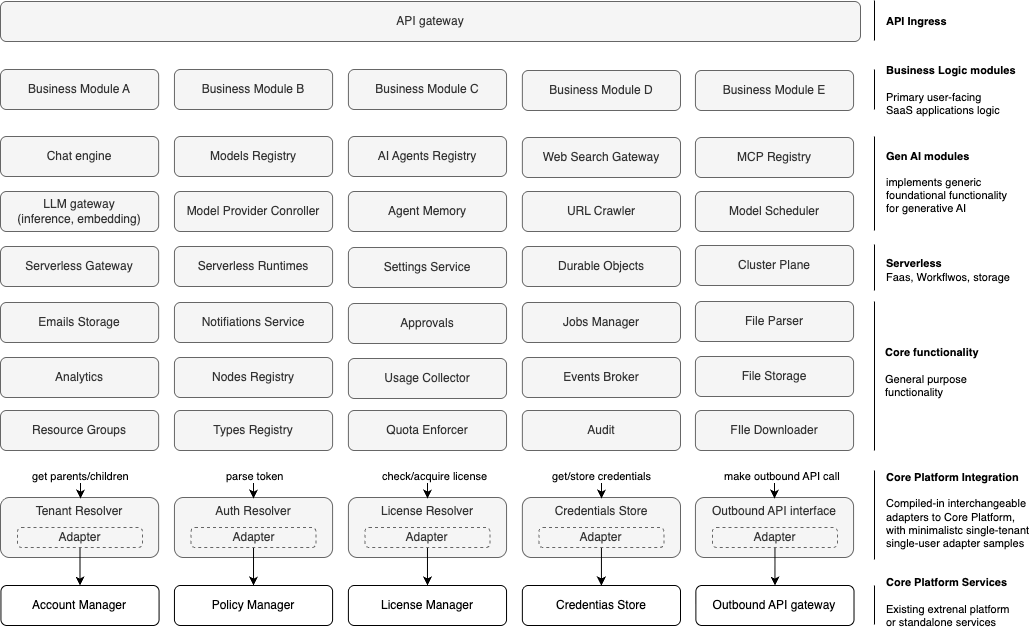

The diagram above was exported from draw.io. Its source (the exported page's mxGraphModel, read from the mxfile embedded in the PNG):
<mxGraphModel dx="1163" dy="861" grid="1" gridSize="10" guides="1" tooltips="1" connect="1" arrows="1" fold="1" page="1" pageScale="1" pageWidth="1100" pageHeight="850" math="0" shadow="0">
  <root>
    <mxCell id="0" />
    <mxCell id="1" parent="0" />
    <mxCell id="40" style="edgeStyle=none;html=1;exitX=0.85;exitY=0.975;exitDx=0;exitDy=0;entryX=0.5;entryY=0;entryDx=0;entryDy=0;exitPerimeter=0;" parent="1" edge="1">
      <mxGeometry relative="1" as="geometry">
        <mxPoint x="460" y="419" as="sourcePoint" />
      </mxGeometry>
    </mxCell>
    <mxCell id="158" value="API gateway" style="rounded=1;whiteSpace=wrap;html=1;fillColor=#f5f5f5;strokeColor=#666666;fontColor=#333333;" parent="1" vertex="1">
      <mxGeometry x="20" y="21" width="860" height="40" as="geometry" />
    </mxCell>
    <mxCell id="188" value="" style="edgeStyle=none;orthogonalLoop=1;jettySize=auto;html=1;startArrow=none;startFill=0;endArrow=none;endFill=0;" parent="1" edge="1">
      <mxGeometry width="80" relative="1" as="geometry">
        <mxPoint x="894" y="250" as="sourcePoint" />
        <mxPoint x="894" y="156" as="targetPoint" />
        <Array as="points" />
      </mxGeometry>
    </mxCell>
    <mxCell id="189" value="&lt;b&gt;Gen AI modules&lt;br&gt;&lt;/b&gt;&lt;br&gt;&lt;div&gt;implements generic &lt;br&gt;foundational functionality&lt;br&gt;for generative AI&lt;/div&gt;" style="edgeLabel;html=1;align=left;verticalAlign=middle;resizable=0;points=[];" parent="188" vertex="1" connectable="0">
      <mxGeometry x="0.1304" y="-4" relative="1" as="geometry">
        <mxPoint x="6" y="5" as="offset" />
      </mxGeometry>
    </mxCell>
    <mxCell id="190" value="" style="edgeStyle=none;orthogonalLoop=1;jettySize=auto;html=1;startArrow=none;startFill=0;endArrow=none;endFill=0;" parent="1" edge="1">
      <mxGeometry width="80" relative="1" as="geometry">
        <mxPoint x="894" y="129" as="sourcePoint" />
        <mxPoint x="894" y="89" as="targetPoint" />
        <Array as="points" />
      </mxGeometry>
    </mxCell>
    <mxCell id="191" value="&lt;b&gt;Business Logic modules&lt;br&gt;&lt;/b&gt;&lt;br&gt;Primary user-facing&lt;br&gt;SaaS applications logic" style="edgeLabel;html=1;align=left;verticalAlign=middle;resizable=0;points=[];" parent="190" vertex="1" connectable="0">
      <mxGeometry x="0.1304" y="-4" relative="1" as="geometry">
        <mxPoint x="6" y="3" as="offset" />
      </mxGeometry>
    </mxCell>
    <mxCell id="192" value="" style="edgeStyle=none;orthogonalLoop=1;jettySize=auto;html=1;startArrow=none;startFill=0;endArrow=none;endFill=0;" parent="1" edge="1">
      <mxGeometry width="80" relative="1" as="geometry">
        <mxPoint x="894" y="60" as="sourcePoint" />
        <mxPoint x="894" y="20" as="targetPoint" />
        <Array as="points" />
      </mxGeometry>
    </mxCell>
    <mxCell id="193" value="&lt;b&gt;API Ingress&lt;/b&gt;" style="edgeLabel;html=1;align=left;verticalAlign=middle;resizable=0;points=[];" parent="192" vertex="1" connectable="0">
      <mxGeometry x="0.1304" y="-4" relative="1" as="geometry">
        <mxPoint x="6" y="3" as="offset" />
      </mxGeometry>
    </mxCell>
    <mxCell id="159" value="Chat engine" style="rounded=1;whiteSpace=wrap;html=1;fillColor=#f5f5f5;strokeColor=#666666;fontColor=#333333;" parent="1" vertex="1">
      <mxGeometry x="20" y="156" width="158.13953488372093" height="40" as="geometry" />
    </mxCell>
    <mxCell id="160" value="Model Provider Conroller" style="rounded=1;whiteSpace=wrap;html=1;fillColor=#f5f5f5;strokeColor=#666666;fontColor=#333333;" parent="1" vertex="1">
      <mxGeometry x="193.95348837209303" y="211" width="158.13953488372093" height="40" as="geometry" />
    </mxCell>
    <mxCell id="161" value="URL Crawler" style="rounded=1;whiteSpace=wrap;html=1;fillColor=#f5f5f5;strokeColor=#666666;fontColor=#333333;" parent="1" vertex="1">
      <mxGeometry x="541.8604651162791" y="211" width="158.13953488372093" height="40" as="geometry" />
    </mxCell>
    <mxCell id="162" value="LLM gateway&lt;br&gt;(inference, embedding)" style="rounded=1;whiteSpace=wrap;html=1;fillColor=#f5f5f5;strokeColor=#666666;fontColor=#333333;" parent="1" vertex="1">
      <mxGeometry x="20" y="211" width="158.13953488372093" height="40" as="geometry" />
    </mxCell>
    <mxCell id="163" value="Analytics" style="rounded=1;whiteSpace=wrap;html=1;fillColor=#f5f5f5;strokeColor=#666666;fontColor=#333333;" parent="1" vertex="1">
      <mxGeometry x="20" y="377" width="158.13953488372093" height="40" as="geometry" />
    </mxCell>
    <mxCell id="164" value="Events Broker" style="rounded=1;whiteSpace=wrap;html=1;fillColor=#f5f5f5;strokeColor=#666666;fontColor=#333333;" parent="1" vertex="1">
      <mxGeometry x="541.8604651162791" y="377" width="158.13953488372093" height="40" as="geometry" />
    </mxCell>
    <mxCell id="166" value="Nodes Registry" style="rounded=1;whiteSpace=wrap;html=1;fillColor=#f5f5f5;strokeColor=#666666;fontColor=#333333;" parent="1" vertex="1">
      <mxGeometry x="193.95348837209303" y="377" width="158.13953488372093" height="40" as="geometry" />
    </mxCell>
    <mxCell id="168" value="Models Registry" style="rounded=1;whiteSpace=wrap;html=1;fillColor=#f5f5f5;strokeColor=#666666;fontColor=#333333;" parent="1" vertex="1">
      <mxGeometry x="193.95348837209303" y="156" width="158.13953488372093" height="40" as="geometry" />
    </mxCell>
    <mxCell id="169" value="&lt;span style=&quot;color: rgb(51, 51, 51);&quot;&gt;AI Agents Registry&lt;/span&gt;" style="rounded=1;whiteSpace=wrap;html=1;fillColor=#f5f5f5;strokeColor=#666666;fontColor=#333333;" parent="1" vertex="1">
      <mxGeometry x="367.90697674418607" y="156" width="158.13953488372093" height="40" as="geometry" />
    </mxCell>
    <mxCell id="170" value="&lt;span style=&quot;color: rgb(51, 51, 51);&quot;&gt;Web Search Gateway&lt;/span&gt;" style="rounded=1;whiteSpace=wrap;html=1;fillColor=#f5f5f5;strokeColor=#666666;fontColor=#333333;" parent="1" vertex="1">
      <mxGeometry x="541.8604651162791" y="157" width="158.13953488372093" height="40" as="geometry" />
    </mxCell>
    <mxCell id="171" value="Quota Enforcer" style="rounded=1;whiteSpace=wrap;html=1;fillColor=#f5f5f5;strokeColor=#666666;fontColor=#333333;" parent="1" vertex="1">
      <mxGeometry x="367.903488372093" y="430" width="158.13953488372093" height="40" as="geometry" />
    </mxCell>
    <mxCell id="172" value="FIle Downloader" style="rounded=1;whiteSpace=wrap;html=1;fillColor=#f5f5f5;strokeColor=#666666;fontColor=#333333;" parent="1" vertex="1">
      <mxGeometry x="714.930465116279" y="430" width="158.13953488372093" height="40" as="geometry" />
    </mxCell>
    <mxCell id="173" value="Resource Groups" style="rounded=1;whiteSpace=wrap;html=1;fillColor=#f5f5f5;strokeColor=#666666;fontColor=#333333;" parent="1" vertex="1">
      <mxGeometry x="20" y="430" width="158.13953488372093" height="40" as="geometry" />
    </mxCell>
    <mxCell id="174" value="Usage Collector" style="rounded=1;whiteSpace=wrap;html=1;fillColor=#f5f5f5;strokeColor=#666666;fontColor=#333333;" parent="1" vertex="1">
      <mxGeometry x="367.90697674418607" y="378" width="158.13953488372093" height="40" as="geometry" />
    </mxCell>
    <mxCell id="175" value="Agent Memory" style="rounded=1;whiteSpace=wrap;html=1;fillColor=#f5f5f5;strokeColor=#666666;fontColor=#333333;" parent="1" vertex="1">
      <mxGeometry x="367.90697674418607" y="211" width="158.13953488372093" height="40" as="geometry" />
    </mxCell>
    <mxCell id="176" value="Audit" style="rounded=1;whiteSpace=wrap;html=1;fillColor=#f5f5f5;strokeColor=#666666;fontColor=#333333;" parent="1" vertex="1">
      <mxGeometry x="541.8569767441861" y="430" width="158.13953488372093" height="40" as="geometry" />
    </mxCell>
    <mxCell id="177" value="File Storage" style="rounded=1;whiteSpace=wrap;html=1;fillColor=#f5f5f5;strokeColor=#666666;fontColor=#333333;" parent="1" vertex="1">
      <mxGeometry x="714.926976744186" y="376" width="158.13953488372093" height="40" as="geometry" />
    </mxCell>
    <mxCell id="178" value="Tenant Resolver" style="rounded=1;whiteSpace=wrap;html=1;fillColor=#f5f5f5;strokeColor=#666666;fontColor=#333333;verticalAlign=top;" parent="1" vertex="1">
      <mxGeometry x="20" y="517" width="158.14" height="60" as="geometry" />
    </mxCell>
    <mxCell id="179" value="License Resolver" style="rounded=1;whiteSpace=wrap;html=1;fillColor=#f5f5f5;strokeColor=#666666;fontColor=#333333;verticalAlign=top;" parent="1" vertex="1">
      <mxGeometry x="367.91" y="517" width="158.14" height="60" as="geometry" />
    </mxCell>
    <mxCell id="180" value="Types Registry" style="rounded=1;whiteSpace=wrap;html=1;fillColor=#f5f5f5;strokeColor=#666666;fontColor=#333333;" parent="1" vertex="1">
      <mxGeometry x="193.95348837209303" y="430" width="158.13953488372093" height="40" as="geometry" />
    </mxCell>
    <mxCell id="183" value="Business Module A" style="rounded=1;whiteSpace=wrap;html=1;fillColor=#f5f5f5;strokeColor=#666666;fontColor=#333333;" parent="1" vertex="1">
      <mxGeometry x="20" y="89" width="158.13953488372093" height="40" as="geometry" />
    </mxCell>
    <mxCell id="184" value="Business Module B" style="rounded=1;whiteSpace=wrap;html=1;fillColor=#f5f5f5;strokeColor=#666666;fontColor=#333333;" parent="1" vertex="1">
      <mxGeometry x="193.95348837209303" y="89" width="158.13953488372093" height="40" as="geometry" />
    </mxCell>
    <mxCell id="185" value="Business Module C" style="rounded=1;whiteSpace=wrap;html=1;fillColor=#f5f5f5;strokeColor=#666666;fontColor=#333333;" parent="1" vertex="1">
      <mxGeometry x="367.90697674418607" y="89" width="158.13953488372093" height="40" as="geometry" />
    </mxCell>
    <mxCell id="186" value="Business Module D" style="rounded=1;whiteSpace=wrap;html=1;fillColor=#f5f5f5;strokeColor=#666666;fontColor=#333333;" parent="1" vertex="1">
      <mxGeometry x="541.8604651162791" y="90" width="158.13953488372093" height="40" as="geometry" />
    </mxCell>
    <mxCell id="187" value="Auth Resolver" style="rounded=1;whiteSpace=wrap;html=1;fillColor=#f5f5f5;strokeColor=#666666;fontColor=#333333;verticalAlign=top;" parent="1" vertex="1">
      <mxGeometry x="193.95" y="517" width="158.14" height="60" as="geometry" />
    </mxCell>
    <mxCell id="196" value="Credentials Store" style="rounded=1;whiteSpace=wrap;html=1;fillColor=#f5f5f5;strokeColor=#666666;fontColor=#333333;verticalAlign=top;" parent="1" vertex="1">
      <mxGeometry x="541.86" y="517" width="158.14" height="60" as="geometry" />
    </mxCell>
    <mxCell id="260" value="Outbound API interface" style="rounded=1;whiteSpace=wrap;html=1;fillColor=#f5f5f5;strokeColor=#666666;fontColor=#333333;verticalAlign=top;" parent="1" vertex="1">
      <mxGeometry x="714.93" y="517" width="158.14" height="60" as="geometry" />
    </mxCell>
    <mxCell id="261" value="Business Module E" style="rounded=1;whiteSpace=wrap;html=1;fillColor=#f5f5f5;strokeColor=#666666;fontColor=#333333;" parent="1" vertex="1">
      <mxGeometry x="714.930465116279" y="90" width="158.13953488372093" height="40" as="geometry" />
    </mxCell>
    <mxCell id="262" value="Model Scheduler" style="rounded=1;whiteSpace=wrap;html=1;fillColor=#f5f5f5;strokeColor=#666666;fontColor=#333333;" parent="1" vertex="1">
      <mxGeometry x="714.930465116279" y="211" width="158.13953488372093" height="40" as="geometry" />
    </mxCell>
    <mxCell id="263" value="MCP Registry" style="rounded=1;whiteSpace=wrap;html=1;fillColor=#f5f5f5;strokeColor=#666666;fontColor=#333333;" parent="1" vertex="1">
      <mxGeometry x="714.930465116279" y="157" width="158.13953488372093" height="40" as="geometry" />
    </mxCell>
    <mxCell id="264" value="Account Manager" style="rounded=1;whiteSpace=wrap;html=1;verticalAlign=middle;" parent="1" vertex="1">
      <mxGeometry x="20.430000000000007" y="605" width="158.14" height="40" as="geometry" />
    </mxCell>
    <mxCell id="265" value="License Manager" style="rounded=1;whiteSpace=wrap;html=1;verticalAlign=middle;" parent="1" vertex="1">
      <mxGeometry x="367.90000000000003" y="605" width="158.14" height="40" as="geometry" />
    </mxCell>
    <mxCell id="266" value="Policy Manager" style="rounded=1;whiteSpace=wrap;html=1;verticalAlign=middle;" parent="1" vertex="1">
      <mxGeometry x="193.95" y="605" width="158.14" height="40" as="geometry" />
    </mxCell>
    <mxCell id="267" value="Credentias Store" style="rounded=1;whiteSpace=wrap;html=1;verticalAlign=middle;" parent="1" vertex="1">
      <mxGeometry x="541.8600000000001" y="605" width="158.14" height="40" as="geometry" />
    </mxCell>
    <mxCell id="268" value="Outbound API gateway" style="rounded=1;whiteSpace=wrap;html=1;verticalAlign=middle;" parent="1" vertex="1">
      <mxGeometry x="715.3700000000001" y="605" width="158.14" height="40" as="geometry" />
    </mxCell>
    <mxCell id="271" value="" style="edgeStyle=none;orthogonalLoop=1;jettySize=auto;html=1;startArrow=none;startFill=0;endArrow=none;endFill=0;" parent="1" edge="1">
      <mxGeometry width="80" relative="1" as="geometry">
        <mxPoint x="894" y="644" as="sourcePoint" />
        <mxPoint x="894" y="605" as="targetPoint" />
        <Array as="points" />
      </mxGeometry>
    </mxCell>
    <mxCell id="272" value="&lt;b&gt;Core Platform Services&lt;br&gt;&lt;/b&gt;&lt;br&gt;&lt;div&gt;Existing extrenal platform&lt;br&gt;or standalone services&amp;nbsp;&lt;/div&gt;" style="edgeLabel;html=1;align=left;verticalAlign=middle;resizable=0;points=[];" parent="271" vertex="1" connectable="0">
      <mxGeometry x="0.1304" y="-4" relative="1" as="geometry">
        <mxPoint x="6" as="offset" />
      </mxGeometry>
    </mxCell>
    <mxCell id="279" style="edgeStyle=none;html=1;exitX=0.5;exitY=1;exitDx=0;exitDy=0;entryX=0.5;entryY=0;entryDx=0;entryDy=0;" parent="1" source="273" target="264" edge="1">
      <mxGeometry relative="1" as="geometry" />
    </mxCell>
    <mxCell id="273" value="Adapter" style="rounded=1;whiteSpace=wrap;html=1;fillColor=none;strokeColor=#666666;fontColor=#333333;arcSize=20;dashed=1;" parent="1" vertex="1">
      <mxGeometry x="37" y="547" width="125" height="20" as="geometry" />
    </mxCell>
    <mxCell id="280" style="edgeStyle=none;html=1;exitX=0.5;exitY=1;exitDx=0;exitDy=0;entryX=0.5;entryY=0;entryDx=0;entryDy=0;" parent="1" source="274" target="266" edge="1">
      <mxGeometry relative="1" as="geometry" />
    </mxCell>
    <mxCell id="274" value="Adapter" style="rounded=1;whiteSpace=wrap;html=1;fillColor=none;strokeColor=#666666;fontColor=#333333;arcSize=20;dashed=1;" parent="1" vertex="1">
      <mxGeometry x="210.51999999999998" y="547" width="125" height="20" as="geometry" />
    </mxCell>
    <mxCell id="281" style="edgeStyle=none;html=1;exitX=0.5;exitY=1;exitDx=0;exitDy=0;entryX=0.5;entryY=0;entryDx=0;entryDy=0;" parent="1" source="275" target="265" edge="1">
      <mxGeometry relative="1" as="geometry" />
    </mxCell>
    <mxCell id="275" value="Adapter" style="rounded=1;whiteSpace=wrap;html=1;fillColor=none;strokeColor=#666666;fontColor=#333333;arcSize=20;dashed=1;" parent="1" vertex="1">
      <mxGeometry x="384.47" y="547" width="125" height="20" as="geometry" />
    </mxCell>
    <mxCell id="282" style="edgeStyle=none;html=1;exitX=0.5;exitY=1;exitDx=0;exitDy=0;entryX=0.5;entryY=0;entryDx=0;entryDy=0;" parent="1" source="276" target="267" edge="1">
      <mxGeometry relative="1" as="geometry" />
    </mxCell>
    <mxCell id="276" value="Adapter" style="rounded=1;whiteSpace=wrap;html=1;fillColor=none;strokeColor=#666666;fontColor=#333333;arcSize=20;dashed=1;" parent="1" vertex="1">
      <mxGeometry x="558.4300000000001" y="547" width="125" height="20" as="geometry" />
    </mxCell>
    <mxCell id="283" style="edgeStyle=none;html=1;exitX=0.5;exitY=1;exitDx=0;exitDy=0;entryX=0.5;entryY=0;entryDx=0;entryDy=0;" parent="1" source="277" target="268" edge="1">
      <mxGeometry relative="1" as="geometry" />
    </mxCell>
    <mxCell id="277" value="Adapter" style="rounded=1;whiteSpace=wrap;html=1;fillColor=none;strokeColor=#666666;fontColor=#333333;arcSize=20;dashed=1;" parent="1" vertex="1">
      <mxGeometry x="731.94" y="547" width="125" height="20" as="geometry" />
    </mxCell>
    <mxCell id="284" style="edgeStyle=none;html=1;exitX=0.5;exitY=1;exitDx=0;exitDy=0;entryX=0.5;entryY=0;entryDx=0;entryDy=0;" parent="1" edge="1">
      <mxGeometry relative="1" as="geometry">
        <mxPoint x="100" y="496" as="sourcePoint" />
        <mxPoint x="100" y="518" as="targetPoint" />
      </mxGeometry>
    </mxCell>
    <mxCell id="285" style="edgeStyle=none;html=1;exitX=0.5;exitY=1;exitDx=0;exitDy=0;entryX=0.5;entryY=0;entryDx=0;entryDy=0;" parent="1" edge="1">
      <mxGeometry relative="1" as="geometry">
        <mxPoint x="273" y="496" as="sourcePoint" />
        <mxPoint x="273" y="518" as="targetPoint" />
      </mxGeometry>
    </mxCell>
    <mxCell id="286" style="edgeStyle=none;html=1;exitX=0.5;exitY=1;exitDx=0;exitDy=0;entryX=0.5;entryY=0;entryDx=0;entryDy=0;" parent="1" edge="1">
      <mxGeometry relative="1" as="geometry">
        <mxPoint x="447" y="496" as="sourcePoint" />
        <mxPoint x="447" y="518" as="targetPoint" />
      </mxGeometry>
    </mxCell>
    <mxCell id="287" style="edgeStyle=none;html=1;exitX=0.5;exitY=1;exitDx=0;exitDy=0;entryX=0.5;entryY=0;entryDx=0;entryDy=0;" parent="1" edge="1">
      <mxGeometry relative="1" as="geometry">
        <mxPoint x="621" y="496" as="sourcePoint" />
        <mxPoint x="621" y="518" as="targetPoint" />
      </mxGeometry>
    </mxCell>
    <mxCell id="288" style="edgeStyle=none;html=1;exitX=0.5;exitY=1;exitDx=0;exitDy=0;entryX=0.5;entryY=0;entryDx=0;entryDy=0;startSize=6;" parent="1" edge="1">
      <mxGeometry relative="1" as="geometry">
        <mxPoint x="794" y="496" as="sourcePoint" />
        <mxPoint x="794" y="518" as="targetPoint" />
      </mxGeometry>
    </mxCell>
    <mxCell id="289" value="get parents/children" style="edgeLabel;html=1;align=left;verticalAlign=middle;resizable=0;points=[];" parent="1" vertex="1" connectable="0">
      <mxGeometry x="50" y="495" as="geometry" />
    </mxCell>
    <mxCell id="290" value="parse token" style="edgeLabel;html=1;align=left;verticalAlign=middle;resizable=0;points=[];" parent="1" vertex="1" connectable="0">
      <mxGeometry x="244" y="495" as="geometry" />
    </mxCell>
    <mxCell id="291" value="check/acquire license" style="edgeLabel;html=1;align=left;verticalAlign=middle;resizable=0;points=[];" parent="1" vertex="1" connectable="0">
      <mxGeometry x="400" y="495" as="geometry" />
    </mxCell>
    <mxCell id="292" value="" style="edgeStyle=none;orthogonalLoop=1;jettySize=auto;html=1;startArrow=none;startFill=0;endArrow=none;endFill=0;" parent="1" edge="1">
      <mxGeometry width="80" relative="1" as="geometry">
        <mxPoint x="894" y="579" as="sourcePoint" />
        <mxPoint x="894" y="490" as="targetPoint" />
        <Array as="points" />
      </mxGeometry>
    </mxCell>
    <mxCell id="293" value="&lt;b&gt;Core Platform Integration&lt;/b&gt;&lt;br&gt;&lt;br&gt;Compiled-in interchangeable&lt;br&gt;adapters to Core Platform,&lt;br&gt;with minimalistc single-tenant&lt;br&gt;single-user adapter samples" style="edgeLabel;html=1;align=left;verticalAlign=middle;resizable=0;points=[];" parent="292" vertex="1" connectable="0">
      <mxGeometry x="0.1304" y="-4" relative="1" as="geometry">
        <mxPoint x="6" y="1" as="offset" />
      </mxGeometry>
    </mxCell>
    <mxCell id="294" value="get/store credentials" style="edgeLabel;html=1;align=left;verticalAlign=middle;resizable=0;points=[];" parent="1" vertex="1" connectable="0">
      <mxGeometry x="570" y="495" as="geometry" />
    </mxCell>
    <mxCell id="295" value="make outbound API call" style="edgeLabel;html=1;align=left;verticalAlign=middle;resizable=0;points=[];" parent="1" vertex="1" connectable="0">
      <mxGeometry x="742" y="495" as="geometry" />
    </mxCell>
    <mxCell id="296" value="Serverless Gateway" style="rounded=1;whiteSpace=wrap;html=1;fillColor=#f5f5f5;strokeColor=#666666;fontColor=#333333;fontStyle=0" parent="1" vertex="1">
      <mxGeometry x="20" y="266" width="158.13953488372093" height="40" as="geometry" />
    </mxCell>
    <mxCell id="297" value="Durable Objects" style="rounded=1;whiteSpace=wrap;html=1;fillColor=#f5f5f5;strokeColor=#666666;fontColor=#333333;fontStyle=0" parent="1" vertex="1">
      <mxGeometry x="541.8604651162791" y="266" width="158.13953488372093" height="40" as="geometry" />
    </mxCell>
    <mxCell id="298" value="Serverless Runtimes" style="rounded=1;whiteSpace=wrap;html=1;fillColor=#f5f5f5;strokeColor=#666666;fontColor=#333333;" parent="1" vertex="1">
      <mxGeometry x="193.95348837209303" y="266" width="158.13953488372093" height="40" as="geometry" />
    </mxCell>
    <mxCell id="299" value="Settings Service" style="rounded=1;whiteSpace=wrap;html=1;fillColor=#f5f5f5;strokeColor=#666666;fontColor=#333333;" parent="1" vertex="1">
      <mxGeometry x="367.90697674418607" y="267" width="158.13953488372093" height="40" as="geometry" />
    </mxCell>
    <mxCell id="300" value="Cluster Plane" style="rounded=1;whiteSpace=wrap;html=1;fillColor=#f5f5f5;strokeColor=#666666;fontColor=#333333;" parent="1" vertex="1">
      <mxGeometry x="714.926976744186" y="265" width="158.13953488372093" height="40" as="geometry" />
    </mxCell>
    <mxCell id="301" value="Emails Storage" style="rounded=1;whiteSpace=wrap;html=1;fillColor=#f5f5f5;strokeColor=#666666;fontColor=#333333;fontStyle=0" vertex="1" parent="1">
      <mxGeometry x="20" y="322" width="158.13953488372093" height="40" as="geometry" />
    </mxCell>
    <mxCell id="302" value="Jobs Manager" style="rounded=1;whiteSpace=wrap;html=1;fillColor=#f5f5f5;strokeColor=#666666;fontColor=#333333;" vertex="1" parent="1">
      <mxGeometry x="541.8604651162791" y="322" width="158.13953488372093" height="40" as="geometry" />
    </mxCell>
    <mxCell id="303" value="Notifiations Service" style="rounded=1;whiteSpace=wrap;html=1;fillColor=#f5f5f5;strokeColor=#666666;fontColor=#333333;" vertex="1" parent="1">
      <mxGeometry x="193.95348837209303" y="322" width="158.13953488372093" height="40" as="geometry" />
    </mxCell>
    <mxCell id="304" value="Approvals" style="rounded=1;whiteSpace=wrap;html=1;fillColor=#f5f5f5;strokeColor=#666666;fontColor=#333333;" vertex="1" parent="1">
      <mxGeometry x="367.90697674418607" y="323" width="158.13953488372093" height="40" as="geometry" />
    </mxCell>
    <mxCell id="305" value="File Parser" style="rounded=1;whiteSpace=wrap;html=1;fillColor=#f5f5f5;strokeColor=#666666;fontColor=#333333;" vertex="1" parent="1">
      <mxGeometry x="714.926976744186" y="321" width="158.13953488372093" height="40" as="geometry" />
    </mxCell>
    <mxCell id="306" value="" style="edgeStyle=none;orthogonalLoop=1;jettySize=auto;html=1;startArrow=none;startFill=0;endArrow=none;endFill=0;" edge="1" parent="1">
      <mxGeometry width="80" relative="1" as="geometry">
        <mxPoint x="894" y="310" as="sourcePoint" />
        <mxPoint x="894" y="264" as="targetPoint" />
        <Array as="points" />
      </mxGeometry>
    </mxCell>
    <mxCell id="307" value="&lt;b&gt;Serverless&lt;br&gt;&lt;/b&gt;Faas, Workflwos, storage" style="edgeLabel;html=1;align=left;verticalAlign=middle;resizable=0;points=[];" vertex="1" connectable="0" parent="306">
      <mxGeometry x="0.1304" y="-4" relative="1" as="geometry">
        <mxPoint x="6" y="5" as="offset" />
      </mxGeometry>
    </mxCell>
    <mxCell id="308" value="" style="edgeStyle=none;orthogonalLoop=1;jettySize=auto;html=1;startArrow=none;startFill=0;endArrow=none;endFill=0;" edge="1" parent="1">
      <mxGeometry width="80" relative="1" as="geometry">
        <mxPoint x="894" y="470" as="sourcePoint" />
        <mxPoint x="894" y="321" as="targetPoint" />
        <Array as="points" />
      </mxGeometry>
    </mxCell>
    <mxCell id="309" value="&lt;b&gt;Core functionality&lt;br&gt;&lt;/b&gt;&lt;br&gt;General purpose&lt;br&gt;functionality" style="edgeLabel;html=1;align=left;verticalAlign=middle;resizable=0;points=[];" vertex="1" connectable="0" parent="308">
      <mxGeometry x="0.1304" y="-4" relative="1" as="geometry">
        <mxPoint x="5" y="5" as="offset" />
      </mxGeometry>
    </mxCell>
  </root>
</mxGraphModel>